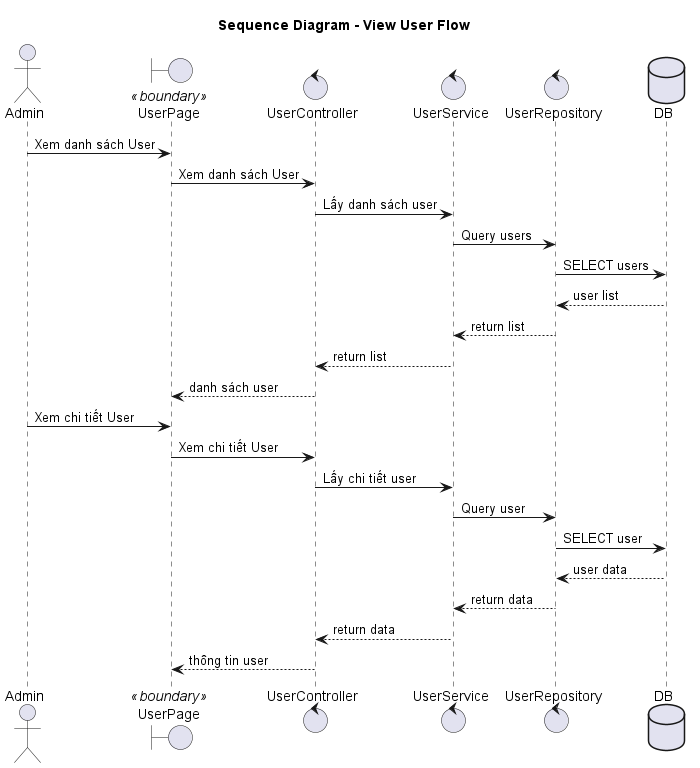

The diagram above was rendered by PlantUML. Its source (embedded in the PNG):
@startuml view_user_sequence
title Sequence Diagram - View User Flow

actor Admin
boundary "UserPage" as UI <<boundary>>
control UserController
control UserService
control UserRepository
database DB

' ===== Xem danh sách user =====
Admin -> UI: Xem danh sách User
UI -> UserController: Xem danh sách User

UserController -> UserService: Lấy danh sách user

UserService -> UserRepository: Query users
UserRepository -> DB: SELECT users
DB --> UserRepository: user list
UserRepository --> UserService: return list
UserService --> UserController: return list

UserController --> UI: danh sách user

' ===== Xem chi tiết =====
Admin -> UI: Xem chi tiết User
UI -> UserController: Xem chi tiết User

UserController -> UserService: Lấy chi tiết user

UserService -> UserRepository: Query user
UserRepository -> DB: SELECT user
DB --> UserRepository: user data
UserRepository --> UserService: return data
UserService --> UserController: return data

UserController --> UI: thông tin user

@enduml